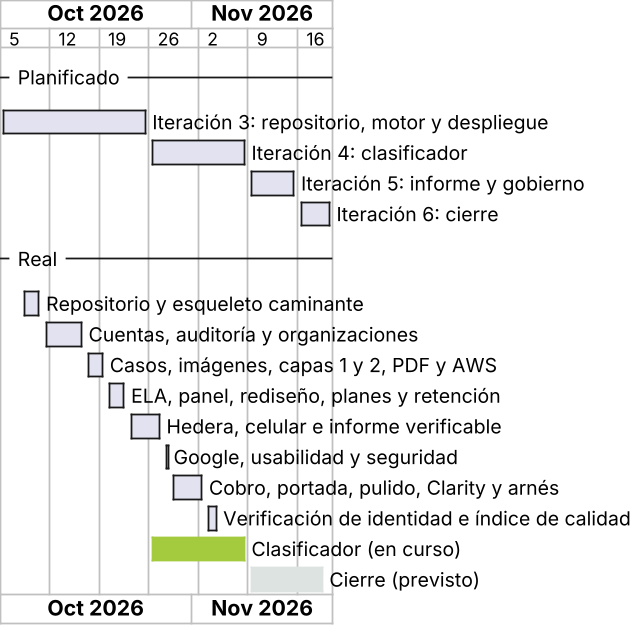

The diagram above was rendered by PlantUML. Its source (embedded in the PNG):
@startgantt cronograma
skinparamlocked dpi 170
' Cronograma planificado frente a la ejecución real (Capítulo V). Fuente: bitácora y Trello.
skinparam defaultFontName Arial
printscale weekly with calendar date
language es
Project starts 2026-10-05
saturday are open
sunday are open
-- Planificado --
[Iteración 3: repositorio, motor y despliegue] starts 2026-10-05 and ends 2026-10-25
[Iteración 4: clasificador] starts 2026-10-26 and ends 2026-11-08
[Iteración 5: informe y gobierno] starts 2026-11-09 and ends 2026-11-15
[Iteración 6: cierre] starts 2026-11-16 and ends 2026-11-20
-- Real --
[Repositorio y esqueleto caminante] starts 2026-10-08 and ends 2026-10-10
[Cuentas, auditoría y organizaciones] starts 2026-10-11 and ends 2026-10-16
[Casos, imágenes, capas 1 y 2, PDF y AWS] starts 2026-10-17 and ends 2026-10-19
[ELA, panel, rediseño, planes y retención] starts 2026-10-20 and ends 2026-10-22
[Hedera, celular e informe verificable] starts 2026-10-23 and ends 2026-10-27
[Google, usabilidad y seguridad] starts 2026-10-28 and ends 2026-10-28
[Cobro, portada, pulido, Clarity y arnés] starts 2026-10-29 and ends 2026-11-02
[Verificación de identidad e índice de calidad] starts 2026-11-03 and ends 2026-11-04
[Clasificador (en curso)] starts 2026-10-26 and ends 2026-11-08
[Clasificador (en curso)] is colored in #A4CB3E
[Cierre (previsto)] starts 2026-11-09 and ends 2026-11-19
[Cierre (previsto)] is colored in #DDE3E0
@endgantt